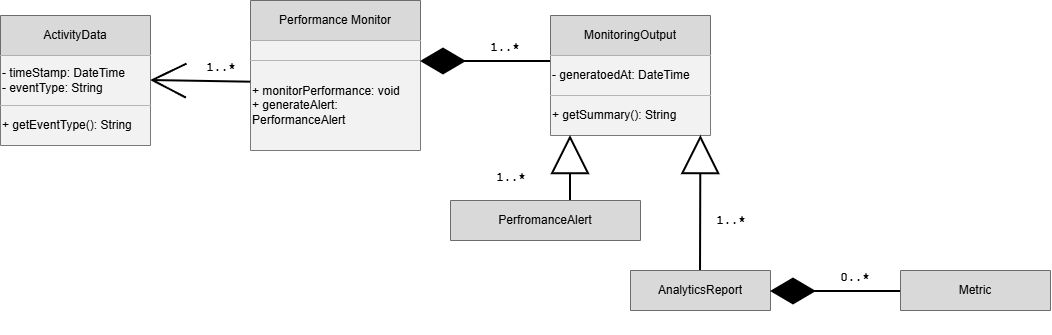

The diagram above was exported from draw.io. Its source (the exported page's mxGraphModel, read from the mxfile embedded in the PNG):
<mxGraphModel dx="1111" dy="431" grid="1" gridSize="10" guides="1" tooltips="1" connect="1" arrows="1" fold="1" page="0" pageScale="1" pageWidth="850" pageHeight="1100" math="0" shadow="0">
  <root>
    <mxCell id="0" />
    <mxCell id="1" parent="0" />
    <mxCell id="uIso07rQqnk-j4vRB4pA-1" parent="1" style="shape=table;startSize=0;container=1;collapsible=0;childLayout=tableLayout;fixedHeader=1;" value="" vertex="1">
      <mxGeometry height="150" width="170" x="330" y="180" as="geometry" />
    </mxCell>
    <mxCell id="uIso07rQqnk-j4vRB4pA-2" parent="uIso07rQqnk-j4vRB4pA-1" style="shape=tableRow;horizontal=0;startSize=0;swimlaneHead=0;swimlaneBody=0;strokeColor=inherit;top=0;left=0;bottom=0;right=0;collapsible=0;dropTarget=0;fillColor=none;points=[[0,0.5],[1,0.5]];portConstraint=eastwest;fixedHeader=1;" value="" vertex="1">
      <mxGeometry height="40" width="170" as="geometry" />
    </mxCell>
    <mxCell id="uIso07rQqnk-j4vRB4pA-3" parent="uIso07rQqnk-j4vRB4pA-2" style="shape=partialRectangle;html=1;whiteSpace=wrap;connectable=0;strokeColor=inherit;overflow=hidden;fillColor=#D9D9D9;top=0;left=0;bottom=0;right=0;pointerEvents=1;" value="Performance Monitor" vertex="1">
      <mxGeometry height="40" width="170" as="geometry">
        <mxRectangle height="40" width="170" as="alternateBounds" />
      </mxGeometry>
    </mxCell>
    <mxCell id="uIso07rQqnk-j4vRB4pA-4" parent="uIso07rQqnk-j4vRB4pA-1" style="shape=tableRow;horizontal=0;startSize=0;swimlaneHead=0;swimlaneBody=0;strokeColor=inherit;top=0;left=0;bottom=0;right=0;collapsible=0;dropTarget=0;fillColor=none;points=[[0,0.5],[1,0.5]];portConstraint=eastwest;fixedHeader=1;" value="" vertex="1">
      <mxGeometry height="20" width="170" y="40" as="geometry" />
    </mxCell>
    <mxCell id="uIso07rQqnk-j4vRB4pA-5" parent="uIso07rQqnk-j4vRB4pA-4" style="shape=partialRectangle;html=1;whiteSpace=wrap;connectable=0;strokeColor=inherit;overflow=hidden;fillColor=#F2F2F2;top=0;left=0;bottom=0;right=0;pointerEvents=1;" value="" vertex="1">
      <mxGeometry height="20" width="170" as="geometry">
        <mxRectangle height="20" width="170" as="alternateBounds" />
      </mxGeometry>
    </mxCell>
    <mxCell id="uIso07rQqnk-j4vRB4pA-6" parent="uIso07rQqnk-j4vRB4pA-1" style="shape=tableRow;horizontal=0;startSize=0;swimlaneHead=0;swimlaneBody=0;strokeColor=inherit;top=0;left=0;bottom=0;right=0;collapsible=0;dropTarget=0;fillColor=none;points=[[0,0.5],[1,0.5]];portConstraint=eastwest;fixedHeader=1;" value="" vertex="1">
      <mxGeometry height="90" width="170" y="60" as="geometry" />
    </mxCell>
    <mxCell id="uIso07rQqnk-j4vRB4pA-7" parent="uIso07rQqnk-j4vRB4pA-6" style="shape=partialRectangle;html=1;whiteSpace=wrap;connectable=0;strokeColor=inherit;overflow=hidden;fillColor=#F2F2F2;top=0;left=0;bottom=0;right=0;pointerEvents=1;align=left;" value="+ monitorPerformance: void&lt;div&gt;+ generateAlert: PerformanceAlert&lt;/div&gt;" vertex="1">
      <mxGeometry height="90" width="170" as="geometry">
        <mxRectangle height="90" width="170" as="alternateBounds" />
      </mxGeometry>
    </mxCell>
    <mxCell id="uIso07rQqnk-j4vRB4pA-8" parent="1" style="shape=table;startSize=0;container=1;collapsible=0;childLayout=tableLayout;fixedHeader=1;" value="" vertex="1">
      <mxGeometry height="130" width="150" x="80" y="195" as="geometry" />
    </mxCell>
    <mxCell id="uIso07rQqnk-j4vRB4pA-9" parent="uIso07rQqnk-j4vRB4pA-8" style="shape=tableRow;horizontal=0;startSize=0;swimlaneHead=0;swimlaneBody=0;strokeColor=inherit;top=0;left=0;bottom=0;right=0;collapsible=0;dropTarget=0;fillColor=none;points=[[0,0.5],[1,0.5]];portConstraint=eastwest;fixedHeader=1;" value="" vertex="1">
      <mxGeometry height="40" width="150" as="geometry" />
    </mxCell>
    <mxCell id="uIso07rQqnk-j4vRB4pA-10" parent="uIso07rQqnk-j4vRB4pA-9" style="shape=partialRectangle;html=1;whiteSpace=wrap;connectable=0;strokeColor=inherit;overflow=hidden;fillColor=#D9D9D9;top=0;left=0;bottom=0;right=0;pointerEvents=1;" value="ActivityData" vertex="1">
      <mxGeometry height="40" width="150" as="geometry">
        <mxRectangle height="40" width="150" as="alternateBounds" />
      </mxGeometry>
    </mxCell>
    <mxCell id="uIso07rQqnk-j4vRB4pA-11" parent="uIso07rQqnk-j4vRB4pA-8" style="shape=tableRow;horizontal=0;startSize=0;swimlaneHead=0;swimlaneBody=0;strokeColor=inherit;top=0;left=0;bottom=0;right=0;collapsible=0;dropTarget=0;fillColor=none;points=[[0,0.5],[1,0.5]];portConstraint=eastwest;fixedHeader=1;" value="" vertex="1">
      <mxGeometry height="50" width="150" y="40" as="geometry" />
    </mxCell>
    <mxCell id="uIso07rQqnk-j4vRB4pA-12" parent="uIso07rQqnk-j4vRB4pA-11" style="shape=partialRectangle;html=1;whiteSpace=wrap;connectable=0;strokeColor=inherit;overflow=hidden;fillColor=#F2F2F2;top=0;left=0;bottom=0;right=0;pointerEvents=1;align=left;" value="- timeStamp: DateTime&lt;div&gt;- eventType: String&lt;/div&gt;" vertex="1">
      <mxGeometry height="50" width="150" as="geometry">
        <mxRectangle height="50" width="150" as="alternateBounds" />
      </mxGeometry>
    </mxCell>
    <mxCell id="uIso07rQqnk-j4vRB4pA-13" parent="uIso07rQqnk-j4vRB4pA-8" style="shape=tableRow;horizontal=0;startSize=0;swimlaneHead=0;swimlaneBody=0;strokeColor=inherit;top=0;left=0;bottom=0;right=0;collapsible=0;dropTarget=0;fillColor=none;points=[[0,0.5],[1,0.5]];portConstraint=eastwest;fixedHeader=1;" value="" vertex="1">
      <mxGeometry height="40" width="150" y="90" as="geometry" />
    </mxCell>
    <mxCell id="uIso07rQqnk-j4vRB4pA-14" parent="uIso07rQqnk-j4vRB4pA-13" style="shape=partialRectangle;html=1;whiteSpace=wrap;connectable=0;strokeColor=inherit;overflow=hidden;fillColor=#F2F2F2;top=0;left=0;bottom=0;right=0;pointerEvents=1;align=left;" value="+ getEventType(): String" vertex="1">
      <mxGeometry height="40" width="150" as="geometry">
        <mxRectangle height="40" width="150" as="alternateBounds" />
      </mxGeometry>
    </mxCell>
    <mxCell id="uIso07rQqnk-j4vRB4pA-15" parent="1" style="shape=table;startSize=0;container=1;collapsible=0;childLayout=tableLayout;fixedHeader=1;" value="" vertex="1">
      <mxGeometry height="120" width="160" x="630" y="195" as="geometry" />
    </mxCell>
    <mxCell id="uIso07rQqnk-j4vRB4pA-16" parent="uIso07rQqnk-j4vRB4pA-15" style="shape=tableRow;horizontal=0;startSize=0;swimlaneHead=0;swimlaneBody=0;strokeColor=inherit;top=0;left=0;bottom=0;right=0;collapsible=0;dropTarget=0;fillColor=none;points=[[0,0.5],[1,0.5]];portConstraint=eastwest;fixedHeader=1;" value="" vertex="1">
      <mxGeometry height="40" width="160" as="geometry" />
    </mxCell>
    <mxCell id="uIso07rQqnk-j4vRB4pA-17" parent="uIso07rQqnk-j4vRB4pA-16" style="shape=partialRectangle;html=1;whiteSpace=wrap;connectable=0;strokeColor=inherit;overflow=hidden;fillColor=#D9D9D9;top=0;left=0;bottom=0;right=0;pointerEvents=1;" value="MonitoringOutput" vertex="1">
      <mxGeometry height="40" width="160" as="geometry">
        <mxRectangle height="40" width="160" as="alternateBounds" />
      </mxGeometry>
    </mxCell>
    <mxCell id="uIso07rQqnk-j4vRB4pA-18" parent="uIso07rQqnk-j4vRB4pA-15" style="shape=tableRow;horizontal=0;startSize=0;swimlaneHead=0;swimlaneBody=0;strokeColor=inherit;top=0;left=0;bottom=0;right=0;collapsible=0;dropTarget=0;fillColor=none;points=[[0,0.5],[1,0.5]];portConstraint=eastwest;fixedHeader=1;" value="" vertex="1">
      <mxGeometry height="40" width="160" y="40" as="geometry" />
    </mxCell>
    <mxCell id="uIso07rQqnk-j4vRB4pA-19" parent="uIso07rQqnk-j4vRB4pA-18" style="shape=partialRectangle;html=1;whiteSpace=wrap;connectable=0;strokeColor=inherit;overflow=hidden;fillColor=#F2F2F2;top=0;left=0;bottom=0;right=0;pointerEvents=1;align=left;" value="- generatoedAt: DateTime" vertex="1">
      <mxGeometry height="40" width="160" as="geometry">
        <mxRectangle height="40" width="160" as="alternateBounds" />
      </mxGeometry>
    </mxCell>
    <mxCell id="uIso07rQqnk-j4vRB4pA-20" parent="uIso07rQqnk-j4vRB4pA-15" style="shape=tableRow;horizontal=0;startSize=0;swimlaneHead=0;swimlaneBody=0;strokeColor=inherit;top=0;left=0;bottom=0;right=0;collapsible=0;dropTarget=0;fillColor=none;points=[[0,0.5],[1,0.5]];portConstraint=eastwest;fixedHeader=1;" value="" vertex="1">
      <mxGeometry height="40" width="160" y="80" as="geometry" />
    </mxCell>
    <mxCell id="uIso07rQqnk-j4vRB4pA-21" parent="uIso07rQqnk-j4vRB4pA-20" style="shape=partialRectangle;html=1;whiteSpace=wrap;connectable=0;strokeColor=inherit;overflow=hidden;fillColor=#F2F2F2;top=0;left=0;bottom=0;right=0;pointerEvents=1;align=left;" value="+ getSummary(): String" vertex="1">
      <mxGeometry height="40" width="160" as="geometry">
        <mxRectangle height="40" width="160" as="alternateBounds" />
      </mxGeometry>
    </mxCell>
    <mxCell id="uIso07rQqnk-j4vRB4pA-22" edge="1" parent="1" style="endArrow=none;html=1;endSize=12;startArrow=diamondThin;startSize=40;startFill=1;edgeStyle=orthogonalEdgeStyle;align=left;verticalAlign=bottom;rounded=0;endFill=0;strokeWidth=2;" value="">
      <mxGeometry relative="1" x="-1" y="3" as="geometry">
        <mxPoint x="500" y="241" as="sourcePoint" />
        <mxPoint x="630" y="241" as="targetPoint" />
      </mxGeometry>
    </mxCell>
    <mxCell id="uIso07rQqnk-j4vRB4pA-23" parent="1" style="text;html=1;whiteSpace=wrap;strokeColor=none;fillColor=none;align=center;verticalAlign=middle;rounded=0;" value="&lt;font face=&quot;Courier New&quot;&gt;&lt;b&gt;1..*&lt;/b&gt;&lt;/font&gt;" vertex="1">
      <mxGeometry height="14" width="42" x="564" y="220" as="geometry" />
    </mxCell>
    <mxCell id="uIso07rQqnk-j4vRB4pA-24" edge="1" parent="1" source="uIso07rQqnk-j4vRB4pA-6" style="endArrow=open;endFill=1;endSize=32;html=1;rounded=0;strokeWidth=2;exitX=0.001;exitY=0.241;exitDx=0;exitDy=0;exitPerimeter=0;entryX=1;entryY=0.5;entryDx=0;entryDy=0;" target="uIso07rQqnk-j4vRB4pA-11" value="">
      <mxGeometry relative="1" width="160" as="geometry">
        <mxPoint x="281" y="272" as="sourcePoint" />
        <mxPoint x="441" y="272" as="targetPoint" />
      </mxGeometry>
    </mxCell>
    <mxCell id="uIso07rQqnk-j4vRB4pA-25" parent="1" style="text;html=1;whiteSpace=wrap;strokeColor=none;fillColor=none;align=center;verticalAlign=middle;rounded=0;" value="&lt;font face=&quot;Courier New&quot;&gt;&lt;b&gt;1..*&lt;/b&gt;&lt;/font&gt;" vertex="1">
      <mxGeometry height="14" width="42" x="280" y="240" as="geometry" />
    </mxCell>
    <mxCell id="uIso07rQqnk-j4vRB4pA-35" edge="1" parent="1" style="endArrow=block;endSize=34;endFill=0;html=1;rounded=0;strokeWidth=2;" value="">
      <mxGeometry relative="1" width="160" as="geometry">
        <mxPoint x="780" y="455" as="sourcePoint" />
        <mxPoint x="780.38" y="315" as="targetPoint" />
      </mxGeometry>
    </mxCell>
    <mxCell id="uIso07rQqnk-j4vRB4pA-36" edge="1" parent="1" style="endArrow=block;endSize=34;endFill=0;html=1;rounded=0;strokeWidth=2;" value="">
      <mxGeometry relative="1" width="160" as="geometry">
        <mxPoint x="650" y="385" as="sourcePoint" />
        <mxPoint x="650" y="315" as="targetPoint" />
      </mxGeometry>
    </mxCell>
    <mxCell id="uIso07rQqnk-j4vRB4pA-38" parent="1" style="text;html=1;whiteSpace=wrap;strokeColor=none;fillColor=none;align=center;verticalAlign=middle;rounded=0;" value="&lt;font face=&quot;Courier New&quot;&gt;&lt;b&gt;1..*&lt;/b&gt;&lt;/font&gt;" vertex="1">
      <mxGeometry height="14" width="42" x="570" y="350" as="geometry" />
    </mxCell>
    <mxCell id="uIso07rQqnk-j4vRB4pA-39" parent="1" style="shape=table;startSize=0;container=1;collapsible=0;childLayout=tableLayout;fixedHeader=1;" value="" vertex="1">
      <mxGeometry height="40" width="150" x="980" y="450" as="geometry" />
    </mxCell>
    <mxCell id="uIso07rQqnk-j4vRB4pA-40" parent="uIso07rQqnk-j4vRB4pA-39" style="shape=tableRow;horizontal=0;startSize=0;swimlaneHead=0;swimlaneBody=0;strokeColor=inherit;top=0;left=0;bottom=0;right=0;collapsible=0;dropTarget=0;fillColor=none;points=[[0,0.5],[1,0.5]];portConstraint=eastwest;fixedHeader=1;" value="" vertex="1">
      <mxGeometry height="40" width="150" as="geometry" />
    </mxCell>
    <mxCell id="uIso07rQqnk-j4vRB4pA-41" parent="uIso07rQqnk-j4vRB4pA-40" style="shape=partialRectangle;html=1;whiteSpace=wrap;connectable=0;strokeColor=inherit;overflow=hidden;fillColor=#D9D9D9;top=0;left=0;bottom=0;right=0;pointerEvents=1;" value="Metric" vertex="1">
      <mxGeometry height="40" width="150" as="geometry">
        <mxRectangle height="40" width="150" as="alternateBounds" />
      </mxGeometry>
    </mxCell>
    <mxCell id="uIso07rQqnk-j4vRB4pA-42" parent="1" style="shape=table;startSize=0;container=1;collapsible=0;childLayout=tableLayout;fixedHeader=1;fillColor=#D9D9D9;" value="" vertex="1">
      <mxGeometry height="40" width="140" x="710" y="450" as="geometry" />
    </mxCell>
    <mxCell id="uIso07rQqnk-j4vRB4pA-43" parent="uIso07rQqnk-j4vRB4pA-42" style="shape=tableRow;horizontal=0;startSize=0;swimlaneHead=0;swimlaneBody=0;strokeColor=inherit;top=0;left=0;bottom=0;right=0;collapsible=0;dropTarget=0;fillColor=none;points=[[0,0.5],[1,0.5]];portConstraint=eastwest;fixedHeader=1;" value="" vertex="1">
      <mxGeometry height="40" width="140" as="geometry" />
    </mxCell>
    <mxCell id="uIso07rQqnk-j4vRB4pA-44" parent="uIso07rQqnk-j4vRB4pA-43" style="shape=partialRectangle;html=1;whiteSpace=wrap;connectable=0;strokeColor=inherit;overflow=hidden;fillColor=#D9D9D9;top=0;left=0;bottom=0;right=0;pointerEvents=1;" value="AnalyticsReport" vertex="1">
      <mxGeometry height="40" width="140" as="geometry">
        <mxRectangle height="40" width="140" as="alternateBounds" />
      </mxGeometry>
    </mxCell>
    <mxCell id="uIso07rQqnk-j4vRB4pA-45" parent="1" style="shape=table;startSize=0;container=1;collapsible=0;childLayout=tableLayout;fixedHeader=1;" value="" vertex="1">
      <mxGeometry height="40" width="190" x="530" y="380" as="geometry" />
    </mxCell>
    <mxCell id="uIso07rQqnk-j4vRB4pA-46" parent="uIso07rQqnk-j4vRB4pA-45" style="shape=tableRow;horizontal=0;startSize=0;swimlaneHead=0;swimlaneBody=0;strokeColor=inherit;top=0;left=0;bottom=0;right=0;collapsible=0;dropTarget=0;fillColor=none;points=[[0,0.5],[1,0.5]];portConstraint=eastwest;fixedHeader=1;" value="" vertex="1">
      <mxGeometry height="40" width="190" as="geometry" />
    </mxCell>
    <mxCell id="uIso07rQqnk-j4vRB4pA-47" parent="uIso07rQqnk-j4vRB4pA-46" style="shape=partialRectangle;html=1;whiteSpace=wrap;connectable=0;strokeColor=inherit;overflow=hidden;fillColor=#D9D9D9;top=0;left=0;bottom=0;right=0;pointerEvents=1;" value="PerfromanceAlert" vertex="1">
      <mxGeometry height="40" width="190" as="geometry">
        <mxRectangle height="40" width="190" as="alternateBounds" />
      </mxGeometry>
    </mxCell>
    <mxCell id="uIso07rQqnk-j4vRB4pA-49" edge="1" parent="1" style="endArrow=none;html=1;endSize=12;startArrow=diamondThin;startSize=40;startFill=1;edgeStyle=orthogonalEdgeStyle;align=left;verticalAlign=bottom;rounded=0;endFill=0;strokeWidth=2;" value="">
      <mxGeometry relative="1" x="-1" y="3" as="geometry">
        <mxPoint x="850" y="471" as="sourcePoint" />
        <mxPoint x="980" y="471" as="targetPoint" />
      </mxGeometry>
    </mxCell>
    <mxCell id="uIso07rQqnk-j4vRB4pA-50" parent="1" style="text;html=1;whiteSpace=wrap;strokeColor=none;fillColor=none;align=center;verticalAlign=middle;rounded=0;" value="&lt;font face=&quot;Courier New&quot;&gt;&lt;b&gt;0..*&lt;/b&gt;&lt;/font&gt;" vertex="1">
      <mxGeometry height="14" width="42" x="914" y="450" as="geometry" />
    </mxCell>
    <mxCell id="uIso07rQqnk-j4vRB4pA-51" parent="1" style="text;html=1;whiteSpace=wrap;strokeColor=none;fillColor=none;align=center;verticalAlign=middle;rounded=0;" value="&lt;font face=&quot;Courier New&quot;&gt;&lt;b&gt;1..*&lt;/b&gt;&lt;/font&gt;" vertex="1">
      <mxGeometry height="14" width="42" x="790" y="393" as="geometry" />
    </mxCell>
  </root>
</mxGraphModel>